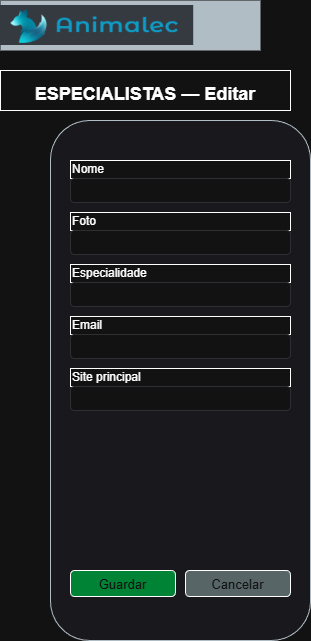

The diagram above was exported from draw.io. Its source (the exported page's mxGraphModel, read from the mxfile embedded in the PNG):
<mxGraphModel dx="1426" dy="743" grid="1" gridSize="10" guides="1" tooltips="1" connect="1" arrows="1" fold="1" page="1" pageScale="1" pageWidth="827" pageHeight="1169" math="0" shadow="0">
  <root>
    <mxCell id="0" />
    <mxCell id="1" parent="0" />
    <mxCell id="5bc0213a2f7f4db6b182a632311a5ec2" parent="1" style="rounded=0;whiteSpace=wrap;html=1;fillColor=#2f3e46;strokeColor=none;" value="" vertex="1">
      <mxGeometry height="50" width="260" x="80" y="40" as="geometry" />
    </mxCell>
    <mxCell id="b54ec480d7bc4acc82f32e8ec6f00b3a" parent="1" style="whiteSpace=wrap;html=1;fontSize=28;fontStyle=1;align=center;" value="&lt;font style=&quot;font-size: 18px;&quot;&gt;ESPECIALISTAS — Editar&lt;/font&gt;" vertex="1">
      <mxGeometry height="40" width="290" x="80" y="110" as="geometry" />
    </mxCell>
    <mxCell id="b5c2250646254ac3823442f634425150" parent="1" style="rounded=1;strokeColor=#2f3e46;fillColor=#f5f6fa;" value="" vertex="1">
      <mxGeometry height="520" width="260" x="130" y="160" as="geometry" />
    </mxCell>
    <mxCell id="caf55b2d7dea4ff8ba2ec488979be986" parent="1" style="whiteSpace=wrap;html=1;fontSize=12;align=left;" value="Nome" vertex="1">
      <mxGeometry height="18" width="220" x="150" y="200" as="geometry" />
    </mxCell>
    <mxCell id="3e21b418970f44b2809e541bf9ae689f" parent="1" style="rounded=1;fillColor=#ffffff;strokeColor=#dcdde1;" value="" vertex="1">
      <mxGeometry height="24" width="220" x="150" y="218" as="geometry" />
    </mxCell>
    <mxCell id="f2537fac0074420b93d94862429e32a2" parent="1" style="whiteSpace=wrap;html=1;fontSize=12;align=left;" value="Foto" vertex="1">
      <mxGeometry height="18" width="220" x="150" y="252" as="geometry" />
    </mxCell>
    <mxCell id="04ff4487cfbb4f0595e7d4a0ff5c8edb" parent="1" style="rounded=1;fillColor=#ffffff;strokeColor=#dcdde1;" value="" vertex="1">
      <mxGeometry height="24" width="220" x="150" y="270" as="geometry" />
    </mxCell>
    <mxCell id="2fa3342b9f5144959031a58e05f7684a" parent="1" style="whiteSpace=wrap;html=1;fontSize=12;align=left;" value="Especialidade" vertex="1">
      <mxGeometry height="18" width="220" x="150" y="304" as="geometry" />
    </mxCell>
    <mxCell id="55b10d7e96084cc88b25a4cbf700ec02" parent="1" style="rounded=1;fillColor=#ffffff;strokeColor=#dcdde1;" value="" vertex="1">
      <mxGeometry height="24" width="220" x="150" y="322" as="geometry" />
    </mxCell>
    <mxCell id="b42b894678a94418b965bc6ebc6a2da1" parent="1" style="whiteSpace=wrap;html=1;fontSize=12;align=left;" value="Email" vertex="1">
      <mxGeometry height="18" width="220" x="150" y="356" as="geometry" />
    </mxCell>
    <mxCell id="68b9cf494d1e4470ac4c58fb2883bcd2" parent="1" style="rounded=1;fillColor=#ffffff;strokeColor=#dcdde1;" value="" vertex="1">
      <mxGeometry height="24" width="220" x="150" y="374" as="geometry" />
    </mxCell>
    <mxCell id="b5be651247fd41d9a9b6ba5fa84f5926" parent="1" style="whiteSpace=wrap;html=1;fontSize=12;align=left;" value="Site principal" vertex="1">
      <mxGeometry height="18" width="220" x="150" y="408" as="geometry" />
    </mxCell>
    <mxCell id="c491dc0b155e4280b0bb841b47f164a9" parent="1" style="rounded=1;fillColor=#ffffff;strokeColor=#dcdde1;" value="" vertex="1">
      <mxGeometry height="24" width="220" x="150" y="426" as="geometry" />
    </mxCell>
    <mxCell id="ef1b2188e4ce476e8aa08c65ba4d80e2" parent="1" style="rounded=1;fillColor=#2ecc71;fontColor=#ffffff;fontSize=13;" value="Guardar" vertex="1">
      <mxGeometry height="26" width="105" x="150" y="610" as="geometry" />
    </mxCell>
    <mxCell id="bfab197b556c4ceaa267dfb3a8cb93e2" parent="1" style="rounded=1;fillColor=#95a5a6;fontColor=#ffffff;fontSize=13;" value="Cancelar" vertex="1">
      <mxGeometry height="26" width="105" x="265" y="610" as="geometry" />
    </mxCell>
    <mxCell id="sb3YKaJimdFFsBFEWC7o-1" parent="1" style="shape=image;verticalLabelPosition=bottom;labelBackgroundColor=default;verticalAlign=top;aspect=fixed;imageAspect=0;image=data:image/png,(base64 omitted: 10252 chars);" value="" vertex="1">
      <mxGeometry height="40" width="193.21" x="80" y="45" as="geometry" />
    </mxCell>
  </root>
</mxGraphModel>